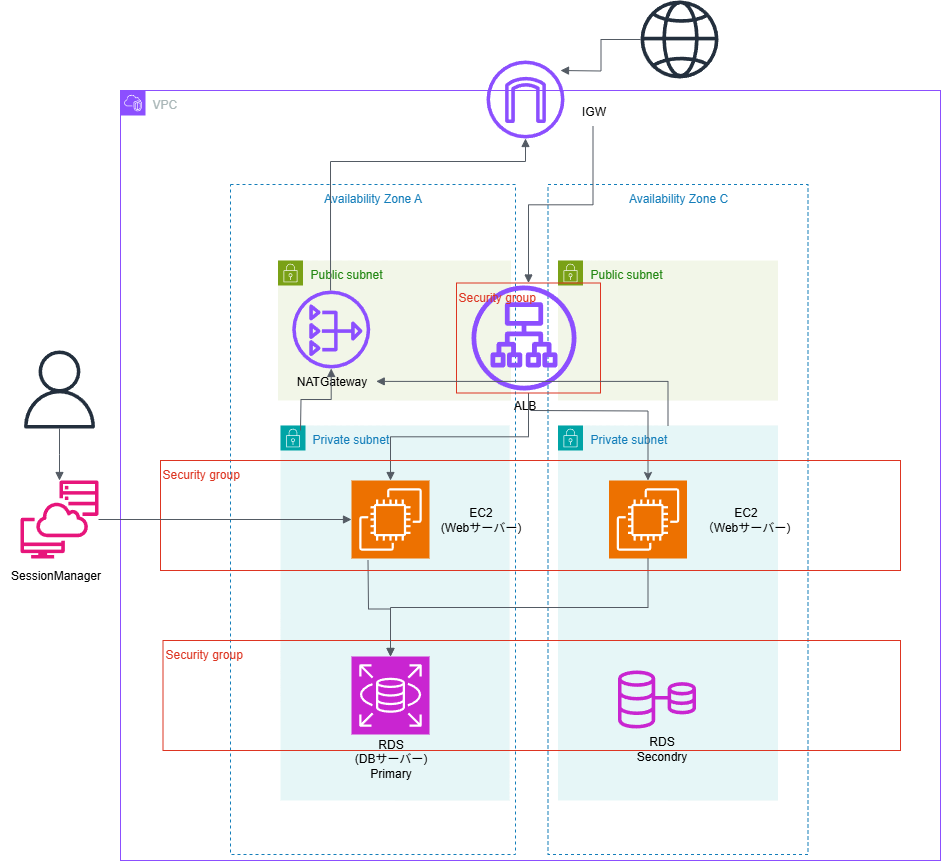

The diagram above was exported from draw.io. Its source (the exported page's mxGraphModel, read from the mxfile embedded in the PNG):
<mxGraphModel dx="778" dy="460" grid="1" gridSize="10" guides="1" tooltips="1" connect="1" arrows="1" fold="1" page="1" pageScale="1" pageWidth="827" pageHeight="1169" math="0" shadow="0">
  <root>
    <mxCell id="0" />
    <mxCell id="1" parent="0" />
    <mxCell id="hUdOnvUbUsd3nnu7owCj-1" value="VPC" style="points=[[0,0],[0.25,0],[0.5,0],[0.75,0],[1,0],[1,0.25],[1,0.5],[1,0.75],[1,1],[0.75,1],[0.5,1],[0.25,1],[0,1],[0,0.75],[0,0.5],[0,0.25]];outlineConnect=0;gradientColor=none;html=1;whiteSpace=wrap;fontSize=12;fontStyle=0;container=1;pointerEvents=0;collapsible=0;recursiveResize=0;shape=mxgraph.aws4.group;grIcon=mxgraph.aws4.group_vpc2;strokeColor=#8C4FFF;fillColor=none;verticalAlign=top;align=left;spacingLeft=30;fontColor=#AAB7B8;dashed=0;" vertex="1" parent="1">
      <mxGeometry x="280" y="100" width="820" height="770" as="geometry" />
    </mxCell>
    <mxCell id="hUdOnvUbUsd3nnu7owCj-2" value="Availability Zone C" style="fillColor=none;strokeColor=#147EBA;dashed=1;verticalAlign=top;fontStyle=0;fontColor=#147EBA;whiteSpace=wrap;html=1;" vertex="1" parent="hUdOnvUbUsd3nnu7owCj-1">
      <mxGeometry x="427.5" y="94" width="260" height="670" as="geometry" />
    </mxCell>
    <mxCell id="hUdOnvUbUsd3nnu7owCj-3" value="Private subnet" style="points=[[0,0],[0.25,0],[0.5,0],[0.75,0],[1,0],[1,0.25],[1,0.5],[1,0.75],[1,1],[0.75,1],[0.5,1],[0.25,1],[0,1],[0,0.75],[0,0.5],[0,0.25]];outlineConnect=0;gradientColor=none;html=1;whiteSpace=wrap;fontSize=12;fontStyle=0;container=1;pointerEvents=0;collapsible=0;recursiveResize=0;shape=mxgraph.aws4.group;grIcon=mxgraph.aws4.group_security_group;grStroke=0;strokeColor=#00A4A6;fillColor=#E6F6F7;verticalAlign=top;align=left;spacingLeft=30;fontColor=#147EBA;dashed=0;" vertex="1" parent="hUdOnvUbUsd3nnu7owCj-1">
      <mxGeometry x="437.5" y="335" width="220" height="375" as="geometry" />
    </mxCell>
    <mxCell id="hUdOnvUbUsd3nnu7owCj-4" value="" style="sketch=0;points=[[0,0,0],[0.25,0,0],[0.5,0,0],[0.75,0,0],[1,0,0],[0,1,0],[0.25,1,0],[0.5,1,0],[0.75,1,0],[1,1,0],[0,0.25,0],[0,0.5,0],[0,0.75,0],[1,0.25,0],[1,0.5,0],[1,0.75,0]];outlineConnect=0;fontColor=#232F3E;fillColor=#ED7100;strokeColor=#ffffff;dashed=0;verticalLabelPosition=bottom;verticalAlign=top;align=center;html=1;fontSize=12;fontStyle=0;aspect=fixed;shape=mxgraph.aws4.resourceIcon;resIcon=mxgraph.aws4.ec2;" vertex="1" parent="hUdOnvUbUsd3nnu7owCj-3">
      <mxGeometry x="51" y="55" width="78" height="78" as="geometry" />
    </mxCell>
    <mxCell id="hUdOnvUbUsd3nnu7owCj-5" value="IGW" style="text;html=1;align=center;verticalAlign=middle;resizable=0;points=[];autosize=1;strokeColor=none;fillColor=none;" vertex="1" parent="hUdOnvUbUsd3nnu7owCj-1">
      <mxGeometry x="447.5" y="6" width="50" height="30" as="geometry" />
    </mxCell>
    <mxCell id="hUdOnvUbUsd3nnu7owCj-6" value="Public subnet" style="points=[[0,0],[0.25,0],[0.5,0],[0.75,0],[1,0],[1,0.25],[1,0.5],[1,0.75],[1,1],[0.75,1],[0.5,1],[0.25,1],[0,1],[0,0.75],[0,0.5],[0,0.25]];outlineConnect=0;gradientColor=none;html=1;whiteSpace=wrap;fontSize=12;fontStyle=0;container=1;pointerEvents=0;collapsible=0;recursiveResize=0;shape=mxgraph.aws4.group;grIcon=mxgraph.aws4.group_security_group;grStroke=0;strokeColor=#7AA116;fillColor=#F2F6E8;verticalAlign=top;align=left;spacingLeft=30;fontColor=#248814;dashed=0;" vertex="1" parent="hUdOnvUbUsd3nnu7owCj-1">
      <mxGeometry x="157.5" y="170" width="233" height="140" as="geometry" />
    </mxCell>
    <mxCell id="hUdOnvUbUsd3nnu7owCj-7" value="Availability Zone A" style="fillColor=none;strokeColor=#147EBA;dashed=1;verticalAlign=top;fontStyle=0;fontColor=#147EBA;whiteSpace=wrap;html=1;" vertex="1" parent="hUdOnvUbUsd3nnu7owCj-6">
      <mxGeometry x="-47.5" y="-76" width="285" height="670" as="geometry" />
    </mxCell>
    <mxCell id="hUdOnvUbUsd3nnu7owCj-8" value="NATGateway" style="text;html=1;align=center;verticalAlign=middle;resizable=0;points=[];autosize=1;strokeColor=none;fillColor=none;" vertex="1" parent="hUdOnvUbUsd3nnu7owCj-6">
      <mxGeometry x="8.240000000000009" y="105.85000000000002" width="90" height="30" as="geometry" />
    </mxCell>
    <mxCell id="hUdOnvUbUsd3nnu7owCj-9" value="" style="sketch=0;outlineConnect=0;fontColor=#232F3E;gradientColor=none;fillColor=#8C4FFF;strokeColor=none;dashed=0;verticalLabelPosition=bottom;verticalAlign=top;align=center;html=1;fontSize=12;fontStyle=0;aspect=fixed;pointerEvents=1;shape=mxgraph.aws4.nat_gateway;" vertex="1" parent="hUdOnvUbUsd3nnu7owCj-6">
      <mxGeometry x="14.240000000000009" y="30" width="78" height="78" as="geometry" />
    </mxCell>
    <mxCell id="hUdOnvUbUsd3nnu7owCj-10" value="Private subnet" style="points=[[0,0],[0.25,0],[0.5,0],[0.75,0],[1,0],[1,0.25],[1,0.5],[1,0.75],[1,1],[0.75,1],[0.5,1],[0.25,1],[0,1],[0,0.75],[0,0.5],[0,0.25]];outlineConnect=0;gradientColor=none;html=1;whiteSpace=wrap;fontSize=12;fontStyle=0;container=1;pointerEvents=0;collapsible=0;recursiveResize=0;shape=mxgraph.aws4.group;grIcon=mxgraph.aws4.group_security_group;grStroke=0;strokeColor=#00A4A6;fillColor=#E6F6F7;verticalAlign=top;align=left;spacingLeft=30;fontColor=#147EBA;dashed=0;" vertex="1" parent="hUdOnvUbUsd3nnu7owCj-1">
      <mxGeometry x="160" y="335" width="229" height="375" as="geometry" />
    </mxCell>
    <mxCell id="hUdOnvUbUsd3nnu7owCj-11" value="Security group" style="fillColor=none;strokeColor=#DD3522;verticalAlign=top;fontStyle=0;fontColor=#DD3522;whiteSpace=wrap;html=1;align=left;" vertex="1" parent="hUdOnvUbUsd3nnu7owCj-10">
      <mxGeometry x="-117.5" y="215" width="737.5" height="110" as="geometry" />
    </mxCell>
    <mxCell id="hUdOnvUbUsd3nnu7owCj-12" value="" style="sketch=0;points=[[0,0,0],[0.25,0,0],[0.5,0,0],[0.75,0,0],[1,0,0],[0,1,0],[0.25,1,0],[0.5,1,0],[0.75,1,0],[1,1,0],[0,0.25,0],[0,0.5,0],[0,0.75,0],[1,0.25,0],[1,0.5,0],[1,0.75,0]];outlineConnect=0;fontColor=#232F3E;fillColor=#ED7100;strokeColor=#ffffff;dashed=0;verticalLabelPosition=bottom;verticalAlign=top;align=center;html=1;fontSize=12;fontStyle=0;aspect=fixed;shape=mxgraph.aws4.resourceIcon;resIcon=mxgraph.aws4.ec2;" vertex="1" parent="hUdOnvUbUsd3nnu7owCj-10">
      <mxGeometry x="71" y="55" width="78" height="78" as="geometry" />
    </mxCell>
    <mxCell id="hUdOnvUbUsd3nnu7owCj-13" value="" style="sketch=0;points=[[0,0,0],[0.25,0,0],[0.5,0,0],[0.75,0,0],[1,0,0],[0,1,0],[0.25,1,0],[0.5,1,0],[0.75,1,0],[1,1,0],[0,0.25,0],[0,0.5,0],[0,0.75,0],[1,0.25,0],[1,0.5,0],[1,0.75,0]];outlineConnect=0;fontColor=#232F3E;fillColor=#C925D1;strokeColor=#ffffff;dashed=0;verticalLabelPosition=bottom;verticalAlign=top;align=center;html=1;fontSize=12;fontStyle=0;aspect=fixed;shape=mxgraph.aws4.resourceIcon;resIcon=mxgraph.aws4.rds;" vertex="1" parent="hUdOnvUbUsd3nnu7owCj-10">
      <mxGeometry x="71" y="231" width="78" height="78" as="geometry" />
    </mxCell>
    <mxCell id="hUdOnvUbUsd3nnu7owCj-14" value="RDS&lt;div&gt;(DBサーバー)&lt;/div&gt;&lt;div&gt;Primary&lt;/div&gt;" style="text;html=1;align=center;verticalAlign=middle;resizable=0;points=[];autosize=1;strokeColor=none;fillColor=none;" vertex="1" parent="hUdOnvUbUsd3nnu7owCj-10">
      <mxGeometry x="60" y="303" width="100" height="60" as="geometry" />
    </mxCell>
    <mxCell id="hUdOnvUbUsd3nnu7owCj-15" value="Public subnet" style="points=[[0,0],[0.25,0],[0.5,0],[0.75,0],[1,0],[1,0.25],[1,0.5],[1,0.75],[1,1],[0.75,1],[0.5,1],[0.25,1],[0,1],[0,0.75],[0,0.5],[0,0.25]];outlineConnect=0;gradientColor=none;html=1;whiteSpace=wrap;fontSize=12;fontStyle=0;container=1;pointerEvents=0;collapsible=0;recursiveResize=0;shape=mxgraph.aws4.group;grIcon=mxgraph.aws4.group_security_group;grStroke=0;strokeColor=#7AA116;fillColor=#F2F6E8;verticalAlign=top;align=left;spacingLeft=30;fontColor=#248814;dashed=0;" vertex="1" parent="hUdOnvUbUsd3nnu7owCj-1">
      <mxGeometry x="437.5" y="170" width="220" height="140" as="geometry" />
    </mxCell>
    <mxCell id="hUdOnvUbUsd3nnu7owCj-16" value="" style="sketch=0;outlineConnect=0;fontColor=#232F3E;gradientColor=none;fillColor=#8C4FFF;strokeColor=none;dashed=0;verticalLabelPosition=bottom;verticalAlign=top;align=center;html=1;fontSize=12;fontStyle=0;aspect=fixed;pointerEvents=1;shape=mxgraph.aws4.application_load_balancer;" vertex="1" parent="hUdOnvUbUsd3nnu7owCj-1">
      <mxGeometry x="351" y="195" width="105" height="105" as="geometry" />
    </mxCell>
    <mxCell id="hUdOnvUbUsd3nnu7owCj-17" value="" style="edgeStyle=orthogonalEdgeStyle;html=1;endArrow=none;elbow=vertical;startArrow=block;startFill=1;strokeColor=#545B64;rounded=0;entryX=0.5;entryY=1;entryDx=0;entryDy=0;entryPerimeter=0;exitX=0.5;exitY=0;exitDx=0;exitDy=0;exitPerimeter=0;" edge="1" parent="hUdOnvUbUsd3nnu7owCj-1" source="hUdOnvUbUsd3nnu7owCj-13" target="hUdOnvUbUsd3nnu7owCj-4">
      <mxGeometry width="100" relative="1" as="geometry">
        <mxPoint x="247.5" y="500" as="sourcePoint" />
        <mxPoint x="687.5" y="420" as="targetPoint" />
      </mxGeometry>
    </mxCell>
    <mxCell id="hUdOnvUbUsd3nnu7owCj-18" value="ALB" style="text;html=1;align=center;verticalAlign=middle;resizable=0;points=[];autosize=1;strokeColor=none;fillColor=none;" vertex="1" parent="hUdOnvUbUsd3nnu7owCj-1">
      <mxGeometry x="379" y="300" width="50" height="30" as="geometry" />
    </mxCell>
    <mxCell id="hUdOnvUbUsd3nnu7owCj-19" value="EC2&lt;div&gt;（Webサーバー)&lt;/div&gt;" style="text;html=1;align=center;verticalAlign=middle;resizable=0;points=[];autosize=1;strokeColor=none;fillColor=none;" vertex="1" parent="hUdOnvUbUsd3nnu7owCj-1">
      <mxGeometry x="570" y="409" width="110" height="40" as="geometry" />
    </mxCell>
    <mxCell id="hUdOnvUbUsd3nnu7owCj-20" value="" style="edgeStyle=orthogonalEdgeStyle;html=1;endArrow=none;elbow=vertical;startArrow=block;startFill=1;strokeColor=#545B64;rounded=0;exitX=0.5;exitY=0;exitDx=0;exitDy=0;exitPerimeter=0;" edge="1" parent="hUdOnvUbUsd3nnu7owCj-1" source="hUdOnvUbUsd3nnu7owCj-13">
      <mxGeometry width="100" relative="1" as="geometry">
        <mxPoint x="587.5" y="420" as="sourcePoint" />
        <mxPoint x="247.5" y="470" as="targetPoint" />
      </mxGeometry>
    </mxCell>
    <mxCell id="hUdOnvUbUsd3nnu7owCj-21" value="" style="edgeStyle=orthogonalEdgeStyle;html=1;endArrow=block;elbow=vertical;startArrow=none;endFill=1;strokeColor=#545B64;rounded=0;" edge="1" parent="hUdOnvUbUsd3nnu7owCj-1" target="hUdOnvUbUsd3nnu7owCj-9">
      <mxGeometry width="100" relative="1" as="geometry">
        <mxPoint x="180" y="340" as="sourcePoint" />
        <mxPoint x="390" y="360" as="targetPoint" />
      </mxGeometry>
    </mxCell>
    <mxCell id="hUdOnvUbUsd3nnu7owCj-22" value="" style="edgeStyle=orthogonalEdgeStyle;html=1;endArrow=none;elbow=vertical;startArrow=block;startFill=1;endFill=0;strokeColor=#545B64;rounded=0;exitX=0.5;exitY=0;exitDx=0;exitDy=0;exitPerimeter=0;" edge="1" parent="hUdOnvUbUsd3nnu7owCj-1" source="hUdOnvUbUsd3nnu7owCj-12" target="hUdOnvUbUsd3nnu7owCj-28">
      <mxGeometry width="100" relative="1" as="geometry">
        <mxPoint x="290" y="330" as="sourcePoint" />
        <mxPoint x="390" y="330" as="targetPoint" />
      </mxGeometry>
    </mxCell>
    <mxCell id="hUdOnvUbUsd3nnu7owCj-23" value="" style="edgeStyle=orthogonalEdgeStyle;html=1;endArrow=classic;elbow=vertical;startArrow=none;startFill=0;endFill=1;strokeColor=#545B64;rounded=0;entryX=0.5;entryY=0;entryDx=0;entryDy=0;entryPerimeter=0;" edge="1" parent="hUdOnvUbUsd3nnu7owCj-1" target="hUdOnvUbUsd3nnu7owCj-4">
      <mxGeometry width="100" relative="1" as="geometry">
        <mxPoint x="410" y="320" as="sourcePoint" />
        <mxPoint x="390" y="330" as="targetPoint" />
      </mxGeometry>
    </mxCell>
    <mxCell id="hUdOnvUbUsd3nnu7owCj-24" value="" style="sketch=0;outlineConnect=0;fontColor=#232F3E;gradientColor=none;fillColor=#8C4FFF;strokeColor=none;dashed=0;verticalLabelPosition=bottom;verticalAlign=top;align=center;html=1;fontSize=12;fontStyle=0;aspect=fixed;pointerEvents=1;shape=mxgraph.aws4.internet_gateway;" vertex="1" parent="hUdOnvUbUsd3nnu7owCj-1">
      <mxGeometry x="366" y="-30" width="78" height="78" as="geometry" />
    </mxCell>
    <mxCell id="hUdOnvUbUsd3nnu7owCj-25" value="" style="edgeStyle=orthogonalEdgeStyle;html=1;endArrow=block;elbow=vertical;startArrow=none;endFill=1;strokeColor=#545B64;rounded=0;exitX=0.351;exitY=0.158;exitDx=0;exitDy=0;exitPerimeter=0;" edge="1" parent="hUdOnvUbUsd3nnu7owCj-1" source="hUdOnvUbUsd3nnu7owCj-7" target="hUdOnvUbUsd3nnu7owCj-24">
      <mxGeometry width="100" relative="1" as="geometry">
        <mxPoint x="290" y="270" as="sourcePoint" />
        <mxPoint x="210" y="80" as="targetPoint" />
        <Array as="points" />
      </mxGeometry>
    </mxCell>
    <mxCell id="hUdOnvUbUsd3nnu7owCj-26" value="EC2&lt;div&gt;(Webサーバー)&lt;/div&gt;" style="text;html=1;align=center;verticalAlign=middle;resizable=0;points=[];autosize=1;strokeColor=none;fillColor=none;" vertex="1" parent="hUdOnvUbUsd3nnu7owCj-1">
      <mxGeometry x="310" y="409" width="100" height="40" as="geometry" />
    </mxCell>
    <mxCell id="hUdOnvUbUsd3nnu7owCj-27" value="Security group" style="fillColor=none;strokeColor=#DD3522;verticalAlign=top;fontStyle=0;fontColor=#DD3522;whiteSpace=wrap;html=1;align=left;" vertex="1" parent="hUdOnvUbUsd3nnu7owCj-1">
      <mxGeometry x="40" y="370" width="740" height="110" as="geometry" />
    </mxCell>
    <mxCell id="hUdOnvUbUsd3nnu7owCj-28" value="Security group" style="fillColor=none;strokeColor=#DD3522;verticalAlign=top;fontStyle=0;fontColor=#DD3522;whiteSpace=wrap;html=1;align=left;" vertex="1" parent="hUdOnvUbUsd3nnu7owCj-1">
      <mxGeometry x="336" y="192.5" width="144" height="110" as="geometry" />
    </mxCell>
    <mxCell id="hUdOnvUbUsd3nnu7owCj-29" value="" style="sketch=0;outlineConnect=0;fontColor=#232F3E;gradientColor=none;fillColor=#C925D1;strokeColor=none;dashed=0;verticalLabelPosition=bottom;verticalAlign=top;align=center;html=1;fontSize=12;fontStyle=0;aspect=fixed;pointerEvents=1;shape=mxgraph.aws4.rds_multi_az;" vertex="1" parent="hUdOnvUbUsd3nnu7owCj-1">
      <mxGeometry x="497.5" y="580" width="78" height="58" as="geometry" />
    </mxCell>
    <mxCell id="hUdOnvUbUsd3nnu7owCj-30" value="RDS&lt;div&gt;Secondry&lt;/div&gt;" style="text;html=1;align=center;verticalAlign=middle;resizable=0;points=[];autosize=1;strokeColor=none;fillColor=none;" vertex="1" parent="hUdOnvUbUsd3nnu7owCj-1">
      <mxGeometry x="505.5" y="638" width="70" height="40" as="geometry" />
    </mxCell>
    <mxCell id="hUdOnvUbUsd3nnu7owCj-31" value="" style="edgeStyle=orthogonalEdgeStyle;html=1;endArrow=none;elbow=vertical;startArrow=block;startFill=1;strokeColor=#545B64;rounded=0;" edge="1" parent="hUdOnvUbUsd3nnu7owCj-1" source="hUdOnvUbUsd3nnu7owCj-8" target="hUdOnvUbUsd3nnu7owCj-3">
      <mxGeometry width="100" relative="1" as="geometry">
        <mxPoint x="290" y="340" as="sourcePoint" />
        <mxPoint x="390" y="340" as="targetPoint" />
      </mxGeometry>
    </mxCell>
    <mxCell id="hUdOnvUbUsd3nnu7owCj-32" value="" style="edgeStyle=orthogonalEdgeStyle;html=1;endArrow=none;elbow=vertical;startArrow=block;startFill=1;strokeColor=#545B64;rounded=0;exitX=0.5;exitY=0;exitDx=0;exitDy=0;" edge="1" parent="hUdOnvUbUsd3nnu7owCj-1" source="hUdOnvUbUsd3nnu7owCj-28" target="hUdOnvUbUsd3nnu7owCj-5">
      <mxGeometry width="100" relative="1" as="geometry">
        <mxPoint x="290" y="110" as="sourcePoint" />
        <mxPoint x="390" y="110" as="targetPoint" />
      </mxGeometry>
    </mxCell>
    <mxCell id="hUdOnvUbUsd3nnu7owCj-33" value="" style="sketch=0;outlineConnect=0;fontColor=#232F3E;gradientColor=none;fillColor=#E7157B;strokeColor=none;dashed=0;verticalLabelPosition=bottom;verticalAlign=top;align=center;html=1;fontSize=12;fontStyle=0;aspect=fixed;pointerEvents=1;shape=mxgraph.aws4.systems_manager_session_manager;" vertex="1" parent="1">
      <mxGeometry x="180" y="490" width="78" height="78" as="geometry" />
    </mxCell>
    <mxCell id="hUdOnvUbUsd3nnu7owCj-34" value="" style="sketch=0;outlineConnect=0;fontColor=#232F3E;gradientColor=none;fillColor=#232F3D;strokeColor=none;dashed=0;verticalLabelPosition=bottom;verticalAlign=top;align=center;html=1;fontSize=12;fontStyle=0;aspect=fixed;pointerEvents=1;shape=mxgraph.aws4.user;" vertex="1" parent="1">
      <mxGeometry x="180" y="360" width="78" height="78" as="geometry" />
    </mxCell>
    <mxCell id="hUdOnvUbUsd3nnu7owCj-35" value="" style="edgeStyle=orthogonalEdgeStyle;html=1;endArrow=none;elbow=vertical;startArrow=block;startFill=1;strokeColor=#545B64;rounded=0;" edge="1" parent="1" source="hUdOnvUbUsd3nnu7owCj-33" target="hUdOnvUbUsd3nnu7owCj-34">
      <mxGeometry width="100" relative="1" as="geometry">
        <mxPoint x="460" y="580" as="sourcePoint" />
        <mxPoint x="560" y="580" as="targetPoint" />
      </mxGeometry>
    </mxCell>
    <mxCell id="hUdOnvUbUsd3nnu7owCj-36" value="" style="edgeStyle=orthogonalEdgeStyle;html=1;endArrow=none;elbow=vertical;startArrow=block;startFill=1;strokeColor=#545B64;rounded=0;" edge="1" parent="1" source="hUdOnvUbUsd3nnu7owCj-12" target="hUdOnvUbUsd3nnu7owCj-33">
      <mxGeometry width="100" relative="1" as="geometry">
        <mxPoint x="460" y="520" as="sourcePoint" />
        <mxPoint x="560" y="520" as="targetPoint" />
      </mxGeometry>
    </mxCell>
    <mxCell id="hUdOnvUbUsd3nnu7owCj-37" value="SessionManager" style="text;html=1;align=center;verticalAlign=middle;resizable=0;points=[];autosize=1;strokeColor=none;fillColor=none;" vertex="1" parent="1">
      <mxGeometry x="160" y="570" width="110" height="30" as="geometry" />
    </mxCell>
    <mxCell id="hUdOnvUbUsd3nnu7owCj-38" value="" style="sketch=0;outlineConnect=0;fontColor=#232F3E;gradientColor=none;fillColor=#232F3D;strokeColor=none;dashed=0;verticalLabelPosition=bottom;verticalAlign=top;align=center;html=1;fontSize=12;fontStyle=0;aspect=fixed;pointerEvents=1;shape=mxgraph.aws4.globe;" vertex="1" parent="1">
      <mxGeometry x="800" y="10" width="78" height="78" as="geometry" />
    </mxCell>
    <mxCell id="hUdOnvUbUsd3nnu7owCj-39" value="" style="edgeStyle=orthogonalEdgeStyle;html=1;endArrow=block;elbow=vertical;startArrow=none;startFill=0;endFill=1;strokeColor=#545B64;rounded=0;" edge="1" parent="1" source="hUdOnvUbUsd3nnu7owCj-38">
      <mxGeometry width="100" relative="1" as="geometry">
        <mxPoint x="620" y="80" as="sourcePoint" />
        <mxPoint x="720" y="80" as="targetPoint" />
      </mxGeometry>
    </mxCell>
  </root>
</mxGraphModel>